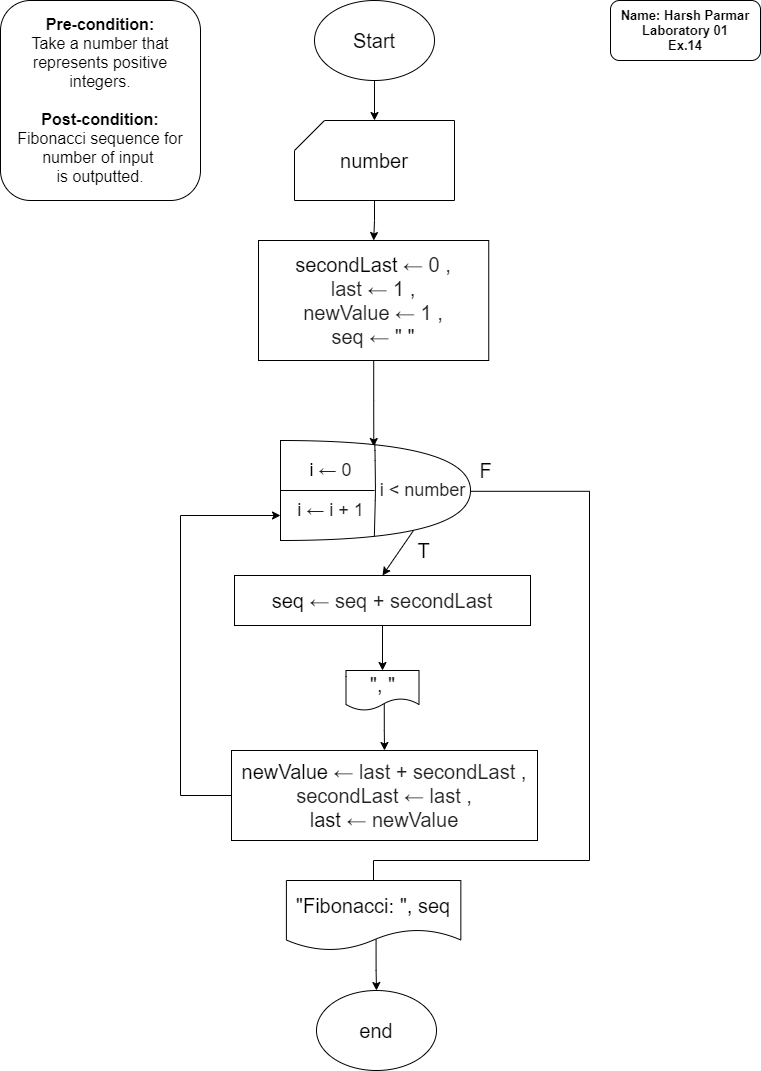

The diagram above was exported from draw.io. Its source (the exported page's mxGraphModel, read from the mxfile embedded in the PNG):
<mxGraphModel dx="1024" dy="1801" grid="1" gridSize="10" guides="1" tooltips="1" connect="1" arrows="1" fold="1" page="1" pageScale="1" pageWidth="827" pageHeight="1169" math="0" shadow="0">
  <root>
    <mxCell id="0" />
    <mxCell id="1" parent="0" />
    <mxCell id="hbAXhAnzG2NOVcfd8MVZ-1" value="&lt;font style=&quot;font-size: 16px&quot;&gt;&lt;b&gt;Pre-condition:&lt;/b&gt;&lt;br&gt;&lt;font style=&quot;font-size: 16px&quot;&gt;Take a number that represents positive integers.&lt;/font&gt;&lt;br&gt;&lt;br&gt;&lt;b&gt;Post-condition:&lt;/b&gt;&lt;br&gt;Fibonacci sequence for number of input&amp;nbsp;&lt;br&gt;is outputted.&lt;br&gt;&lt;/font&gt;" style="rounded=1;whiteSpace=wrap;html=1;" parent="1" vertex="1">
      <mxGeometry x="40" y="-40" width="200" height="200" as="geometry" />
    </mxCell>
    <mxCell id="hbAXhAnzG2NOVcfd8MVZ-2" value="&lt;blockquote style=&quot;margin: 0 0 0 40px ; border: none ; padding: 0px&quot;&gt;&lt;/blockquote&gt;&lt;b style=&quot;font-size: 13px&quot;&gt;Name: Harsh Parmar&lt;/b&gt;&lt;br&gt;&lt;blockquote style=&quot;margin: 0 0 0 40px ; border: none ; padding: 0px&quot;&gt;&lt;/blockquote&gt;&lt;b style=&quot;font-size: 13px&quot;&gt;Laboratory 01&lt;/b&gt;&lt;br&gt;&lt;b style=&quot;font-size: 13px&quot;&gt;&lt;div&gt;&lt;b&gt;Ex.14&lt;/b&gt;&lt;/div&gt;&lt;/b&gt;" style="rounded=1;whiteSpace=wrap;html=1;align=center;" parent="1" vertex="1">
      <mxGeometry x="650" y="-40" width="150" height="60" as="geometry" />
    </mxCell>
    <mxCell id="hbAXhAnzG2NOVcfd8MVZ-3" value="" style="edgeStyle=orthogonalEdgeStyle;rounded=0;orthogonalLoop=1;jettySize=auto;html=1;" parent="1" source="hbAXhAnzG2NOVcfd8MVZ-4" target="hbAXhAnzG2NOVcfd8MVZ-6" edge="1">
      <mxGeometry relative="1" as="geometry" />
    </mxCell>
    <mxCell id="hbAXhAnzG2NOVcfd8MVZ-4" value="&lt;font style=&quot;font-size: 20px&quot;&gt;Start&lt;/font&gt;" style="ellipse;whiteSpace=wrap;html=1;" parent="1" vertex="1">
      <mxGeometry x="354" y="-40" width="120" height="80" as="geometry" />
    </mxCell>
    <mxCell id="hbAXhAnzG2NOVcfd8MVZ-5" value="" style="edgeStyle=orthogonalEdgeStyle;rounded=0;orthogonalLoop=1;jettySize=auto;html=1;" parent="1" source="hbAXhAnzG2NOVcfd8MVZ-6" target="hbAXhAnzG2NOVcfd8MVZ-11" edge="1">
      <mxGeometry relative="1" as="geometry" />
    </mxCell>
    <mxCell id="hbAXhAnzG2NOVcfd8MVZ-6" value="&lt;font style=&quot;font-size: 20px&quot;&gt;number&lt;/font&gt;" style="shape=card;whiteSpace=wrap;html=1;" parent="1" vertex="1">
      <mxGeometry x="334" y="80" width="160" height="80" as="geometry" />
    </mxCell>
    <mxCell id="hbAXhAnzG2NOVcfd8MVZ-7" style="edgeStyle=orthogonalEdgeStyle;rounded=0;orthogonalLoop=1;jettySize=auto;html=1;exitX=0;exitY=0.5;exitDx=0;exitDy=0;entryX=0;entryY=0.75;entryDx=0;entryDy=0;entryPerimeter=0;" parent="1" source="hbAXhAnzG2NOVcfd8MVZ-40" target="hbAXhAnzG2NOVcfd8MVZ-16" edge="1">
      <mxGeometry relative="1" as="geometry">
        <Array as="points">
          <mxPoint x="220" y="755" />
          <mxPoint x="220" y="475" />
        </Array>
      </mxGeometry>
    </mxCell>
    <mxCell id="hbAXhAnzG2NOVcfd8MVZ-39" value="" style="edgeStyle=orthogonalEdgeStyle;rounded=0;orthogonalLoop=1;jettySize=auto;html=1;entryX=0.5;entryY=0;entryDx=0;entryDy=0;" parent="1" source="hbAXhAnzG2NOVcfd8MVZ-8" target="-FoffqOzy-vE-LkT3FXE-1" edge="1">
      <mxGeometry relative="1" as="geometry">
        <mxPoint x="422" y="640" as="targetPoint" />
      </mxGeometry>
    </mxCell>
    <mxCell id="hbAXhAnzG2NOVcfd8MVZ-8" value="&lt;font style=&quot;font-size: 20px&quot;&gt;seq&amp;nbsp;&lt;span style=&quot;color: rgb(32 , 33 , 34) ; font-family: sans-serif ; background-color: rgb(255 , 255 , 255)&quot;&gt;← seq + secondLast&lt;/span&gt;&lt;br&gt;&lt;/font&gt;" style="whiteSpace=wrap;html=1;align=center;" parent="1" vertex="1">
      <mxGeometry x="274" y="535" width="296" height="50" as="geometry" />
    </mxCell>
    <mxCell id="hbAXhAnzG2NOVcfd8MVZ-9" value="&lt;font style=&quot;font-size: 20px&quot;&gt;end&lt;/font&gt;" style="ellipse;whiteSpace=wrap;html=1;" parent="1" vertex="1">
      <mxGeometry x="356" y="950" width="120" height="80" as="geometry" />
    </mxCell>
    <mxCell id="hbAXhAnzG2NOVcfd8MVZ-10" value="" style="edgeStyle=orthogonalEdgeStyle;rounded=0;orthogonalLoop=1;jettySize=auto;html=1;entryX=0.491;entryY=0.06;entryDx=0;entryDy=0;entryPerimeter=0;" parent="1" source="hbAXhAnzG2NOVcfd8MVZ-11" target="hbAXhAnzG2NOVcfd8MVZ-16" edge="1">
      <mxGeometry relative="1" as="geometry" />
    </mxCell>
    <mxCell id="hbAXhAnzG2NOVcfd8MVZ-11" value="&lt;span style=&quot;font-size: 20px&quot;&gt;secondLast&amp;nbsp;&lt;/span&gt;&lt;span style=&quot;color: rgb(32 , 33 , 34) ; font-family: sans-serif ; font-size: 20px ; background-color: rgb(255 , 255 , 255)&quot;&gt;← 0 ,&lt;/span&gt;&lt;span style=&quot;font-size: 20px ; color: rgb(32 , 33 , 34) ; font-family: sans-serif ; background-color: rgb(255 , 255 , 255)&quot;&gt;&lt;br&gt;last&amp;nbsp;&lt;/span&gt;&lt;span style=&quot;color: rgb(32 , 33 , 34) ; font-family: sans-serif ; font-size: 20px ; background-color: rgb(255 , 255 , 255)&quot;&gt;← 1 ,&lt;br&gt;&lt;/span&gt;&lt;span style=&quot;font-size: 20px ; color: rgb(32 , 33 , 34) ; font-family: sans-serif ; background-color: rgb(255 , 255 , 255)&quot;&gt;newValue&amp;nbsp;&lt;/span&gt;&lt;span style=&quot;color: rgb(32 , 33 , 34) ; font-family: sans-serif ; font-size: 20px ; background-color: rgb(255 , 255 , 255)&quot;&gt;← 1 ,&lt;br&gt;&lt;/span&gt;&lt;span style=&quot;font-size: 20px ; color: rgb(32 , 33 , 34) ; font-family: sans-serif ; background-color: rgb(255 , 255 , 255)&quot;&gt;seq&amp;nbsp;&lt;/span&gt;&lt;span style=&quot;color: rgb(32 , 33 , 34) ; font-family: sans-serif ; font-size: 20px ; background-color: rgb(255 , 255 , 255)&quot;&gt;← &quot; &quot;&lt;/span&gt;&lt;span style=&quot;font-size: 20px ; color: rgb(32 , 33 , 34) ; font-family: sans-serif ; background-color: rgb(255 , 255 , 255)&quot;&gt;&lt;br&gt;&lt;/span&gt;" style="whiteSpace=wrap;html=1;" parent="1" vertex="1">
      <mxGeometry x="298" y="200" width="230.25" height="120" as="geometry" />
    </mxCell>
    <mxCell id="hbAXhAnzG2NOVcfd8MVZ-12" value="&lt;font style=&quot;font-size: 20px&quot;&gt;F&lt;/font&gt;" style="text;html=1;align=center;verticalAlign=middle;resizable=0;points=[];autosize=1;" parent="1" vertex="1">
      <mxGeometry x="510" y="420" width="30" height="20" as="geometry" />
    </mxCell>
    <mxCell id="hbAXhAnzG2NOVcfd8MVZ-13" value="&lt;font style=&quot;font-size: 20px&quot;&gt;T&lt;/font&gt;" style="text;html=1;align=center;verticalAlign=middle;resizable=0;points=[];autosize=1;" parent="1" vertex="1">
      <mxGeometry x="447.81" y="500" width="30" height="20" as="geometry" />
    </mxCell>
    <mxCell id="hbAXhAnzG2NOVcfd8MVZ-42" style="edgeStyle=orthogonalEdgeStyle;rounded=0;orthogonalLoop=1;jettySize=auto;html=1;exitX=1.007;exitY=0.54;exitDx=0;exitDy=0;exitPerimeter=0;" parent="1" edge="1">
      <mxGeometry relative="1" as="geometry">
        <mxPoint x="510.6300000000001" y="450.79999999999995" as="sourcePoint" />
        <mxPoint x="413" y="880" as="targetPoint" />
        <Array as="points">
          <mxPoint x="629" y="451" />
          <mxPoint x="629" y="820" />
          <mxPoint x="413" y="820" />
        </Array>
      </mxGeometry>
    </mxCell>
    <mxCell id="hbAXhAnzG2NOVcfd8MVZ-16" value="" style="shape=or;whiteSpace=wrap;html=1;" parent="1" vertex="1">
      <mxGeometry x="320" y="400" width="190" height="100" as="geometry" />
    </mxCell>
    <mxCell id="hbAXhAnzG2NOVcfd8MVZ-29" value="" style="endArrow=none;html=1;exitX=0.494;exitY=0.956;exitDx=0;exitDy=0;exitPerimeter=0;entryX=0.495;entryY=0;entryDx=0;entryDy=0;entryPerimeter=0;" parent="1" source="hbAXhAnzG2NOVcfd8MVZ-16" target="hbAXhAnzG2NOVcfd8MVZ-16" edge="1">
      <mxGeometry width="50" height="50" relative="1" as="geometry">
        <mxPoint x="420" y="480" as="sourcePoint" />
        <mxPoint x="415" y="410" as="targetPoint" />
        <Array as="points">
          <mxPoint x="415" y="450" />
          <mxPoint x="414.5" y="410" />
        </Array>
      </mxGeometry>
    </mxCell>
    <mxCell id="hbAXhAnzG2NOVcfd8MVZ-31" value="" style="endArrow=none;html=1;" parent="1" source="hbAXhAnzG2NOVcfd8MVZ-16" edge="1">
      <mxGeometry width="50" height="50" relative="1" as="geometry">
        <mxPoint x="334" y="530" as="sourcePoint" />
        <mxPoint x="414" y="450" as="targetPoint" />
      </mxGeometry>
    </mxCell>
    <mxCell id="hbAXhAnzG2NOVcfd8MVZ-33" value="&lt;font style=&quot;font-size: 18px&quot;&gt;i&amp;nbsp;&lt;span style=&quot;color: rgb(32 , 33 , 34) ; font-family: sans-serif ; background-color: rgb(255 , 255 , 255)&quot;&gt;← i + 1&lt;/span&gt;&lt;/font&gt;" style="text;html=1;align=center;verticalAlign=middle;resizable=0;points=[];autosize=1;" parent="1" vertex="1">
      <mxGeometry x="329.5" y="460" width="80" height="20" as="geometry" />
    </mxCell>
    <mxCell id="hbAXhAnzG2NOVcfd8MVZ-34" value="&lt;font style=&quot;font-size: 18px&quot;&gt;i&amp;nbsp;&lt;span style=&quot;color: rgb(32 , 33 , 34) ; font-family: sans-serif ; background-color: rgb(255 , 255 , 255)&quot;&gt;← 0&lt;/span&gt;&lt;/font&gt;" style="text;html=1;align=center;verticalAlign=middle;resizable=0;points=[];autosize=1;" parent="1" vertex="1">
      <mxGeometry x="339.5" y="420" width="60" height="20" as="geometry" />
    </mxCell>
    <mxCell id="hbAXhAnzG2NOVcfd8MVZ-35" value="&lt;font style=&quot;font-size: 18px&quot;&gt;&lt;span style=&quot;color: rgb(32 , 33 , 34) ; font-family: sans-serif ; background-color: rgb(255 , 255 , 255)&quot;&gt;i &amp;lt;&lt;/span&gt;&lt;span style=&quot;color: rgb(32 , 33 , 36) ; font-family: &amp;#34;arial&amp;#34; , sans-serif ; text-align: left ; background-color: rgb(255 , 255 , 255)&quot;&gt;&amp;nbsp;&lt;/span&gt;&lt;span style=&quot;text-align: left ; background-color: rgb(255 , 255 , 255)&quot;&gt;&lt;font color=&quot;#202122&quot; face=&quot;sans-serif&quot; style=&quot;font-size: 18px&quot;&gt;number&lt;/font&gt;&lt;/span&gt;&lt;/font&gt;" style="text;html=1;align=center;verticalAlign=middle;resizable=0;points=[];autosize=1;" parent="1" vertex="1">
      <mxGeometry x="411.5" y="440" width="100" height="20" as="geometry" />
    </mxCell>
    <mxCell id="hbAXhAnzG2NOVcfd8MVZ-37" value="" style="endArrow=classic;html=1;exitX=0.7;exitY=0.9;exitDx=0;exitDy=0;exitPerimeter=0;entryX=0.5;entryY=0;entryDx=0;entryDy=0;" parent="1" source="hbAXhAnzG2NOVcfd8MVZ-16" target="hbAXhAnzG2NOVcfd8MVZ-8" edge="1">
      <mxGeometry width="50" height="50" relative="1" as="geometry">
        <mxPoint x="390" y="650" as="sourcePoint" />
        <mxPoint x="440" y="600" as="targetPoint" />
      </mxGeometry>
    </mxCell>
    <mxCell id="hbAXhAnzG2NOVcfd8MVZ-40" value="&lt;font style=&quot;font-size: 20px&quot;&gt;newValue&amp;nbsp;&lt;span style=&quot;color: rgb(32 , 33 , 34) ; font-family: sans-serif ; background-color: rgb(255 , 255 , 255)&quot;&gt;← last + secondLast ,&lt;br&gt;&lt;/span&gt;&lt;span style=&quot;color: rgb(32 , 33 , 34) ; font-family: sans-serif ; background-color: rgb(255 , 255 , 255)&quot;&gt;secondLast&amp;nbsp;&lt;/span&gt;&lt;span style=&quot;color: rgb(32 , 33 , 34) ; font-family: sans-serif ; background-color: rgb(255 , 255 , 255)&quot;&gt;← last ,&lt;/span&gt;&lt;br&gt;last&amp;nbsp;&lt;span style=&quot;color: rgb(32 , 33 , 34) ; font-family: sans-serif ; background-color: rgb(255 , 255 , 255)&quot;&gt;← newValue&lt;/span&gt;&lt;br&gt;&lt;/font&gt;" style="whiteSpace=wrap;html=1;align=center;" parent="1" vertex="1">
      <mxGeometry x="271" y="710" width="306" height="90" as="geometry" />
    </mxCell>
    <mxCell id="GZHkUTbLLaMv2oY6hTe8-2" style="edgeStyle=orthogonalEdgeStyle;rounded=0;orthogonalLoop=1;jettySize=auto;html=1;exitX=0.514;exitY=0.837;exitDx=0;exitDy=0;exitPerimeter=0;" parent="1" source="GZHkUTbLLaMv2oY6hTe8-1" target="hbAXhAnzG2NOVcfd8MVZ-9" edge="1">
      <mxGeometry relative="1" as="geometry" />
    </mxCell>
    <mxCell id="GZHkUTbLLaMv2oY6hTe8-1" value="&lt;font style=&quot;font-size: 20px&quot;&gt;&quot;Fibonacci: &quot;, seq&lt;/font&gt;" style="shape=document;whiteSpace=wrap;html=1;boundedLbl=1;" parent="1" vertex="1">
      <mxGeometry x="325.90000000000003" y="840" width="174.44" height="70" as="geometry" />
    </mxCell>
    <mxCell id="-FoffqOzy-vE-LkT3FXE-3" style="edgeStyle=orthogonalEdgeStyle;rounded=0;orthogonalLoop=1;jettySize=auto;html=1;exitX=0.524;exitY=0.78;exitDx=0;exitDy=0;exitPerimeter=0;" parent="1" source="-FoffqOzy-vE-LkT3FXE-1" target="hbAXhAnzG2NOVcfd8MVZ-40" edge="1">
      <mxGeometry relative="1" as="geometry" />
    </mxCell>
    <mxCell id="-FoffqOzy-vE-LkT3FXE-1" value="&lt;font style=&quot;font-size: 20px&quot;&gt;&quot;, &quot;&lt;/font&gt;" style="shape=document;whiteSpace=wrap;html=1;boundedLbl=1;" parent="1" vertex="1">
      <mxGeometry x="385.5" y="630" width="73" height="40" as="geometry" />
    </mxCell>
  </root>
</mxGraphModel>